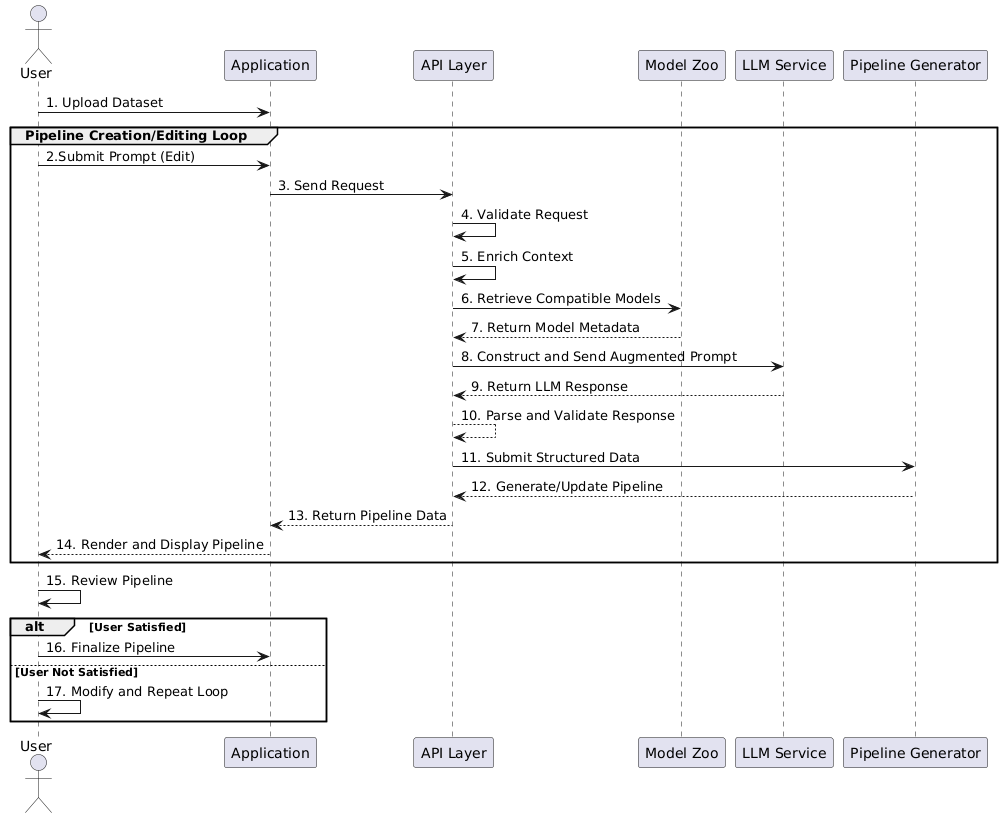

The diagram above was rendered by PlantUML. Its source (embedded in the PNG):
@startuml
actor User
participant "Application"
participant "API Layer"
participant "Model Zoo"
participant "LLM Service"
participant "Pipeline Generator"

User -> Application: 1. Upload Dataset

group Pipeline Creation/Editing Loop
    User -> "Application": 2.Submit Prompt (Edit)
    "Application" -> "API Layer": 3. Send Request
    "API Layer" -> "API Layer": 4. Validate Request
    "API Layer" -> "API Layer": 5. Enrich Context
    "API Layer" -> "Model Zoo": 6. Retrieve Compatible Models
    "Model Zoo" --> "API Layer": 7. Return Model Metadata
    "API Layer" -> "LLM Service": 8. Construct and Send Augmented Prompt
    "LLM Service" --> "API Layer": 9. Return LLM Response
    "API Layer" --> "API Layer": 10. Parse and Validate Response
    "API Layer" -> "Pipeline Generator": 11. Submit Structured Data
    "Pipeline Generator" --> "API Layer": 12. Generate/Update Pipeline
    "API Layer" --> "Application": 13. Return Pipeline Data
    "Application" --> User: 14. Render and Display Pipeline
end

User -> User: 15. Review Pipeline

alt User Satisfied
    User -> "Application": 16. Finalize Pipeline
else User Not Satisfied
    User -> User: 17. Modify and Repeat Loop
end
@enduml